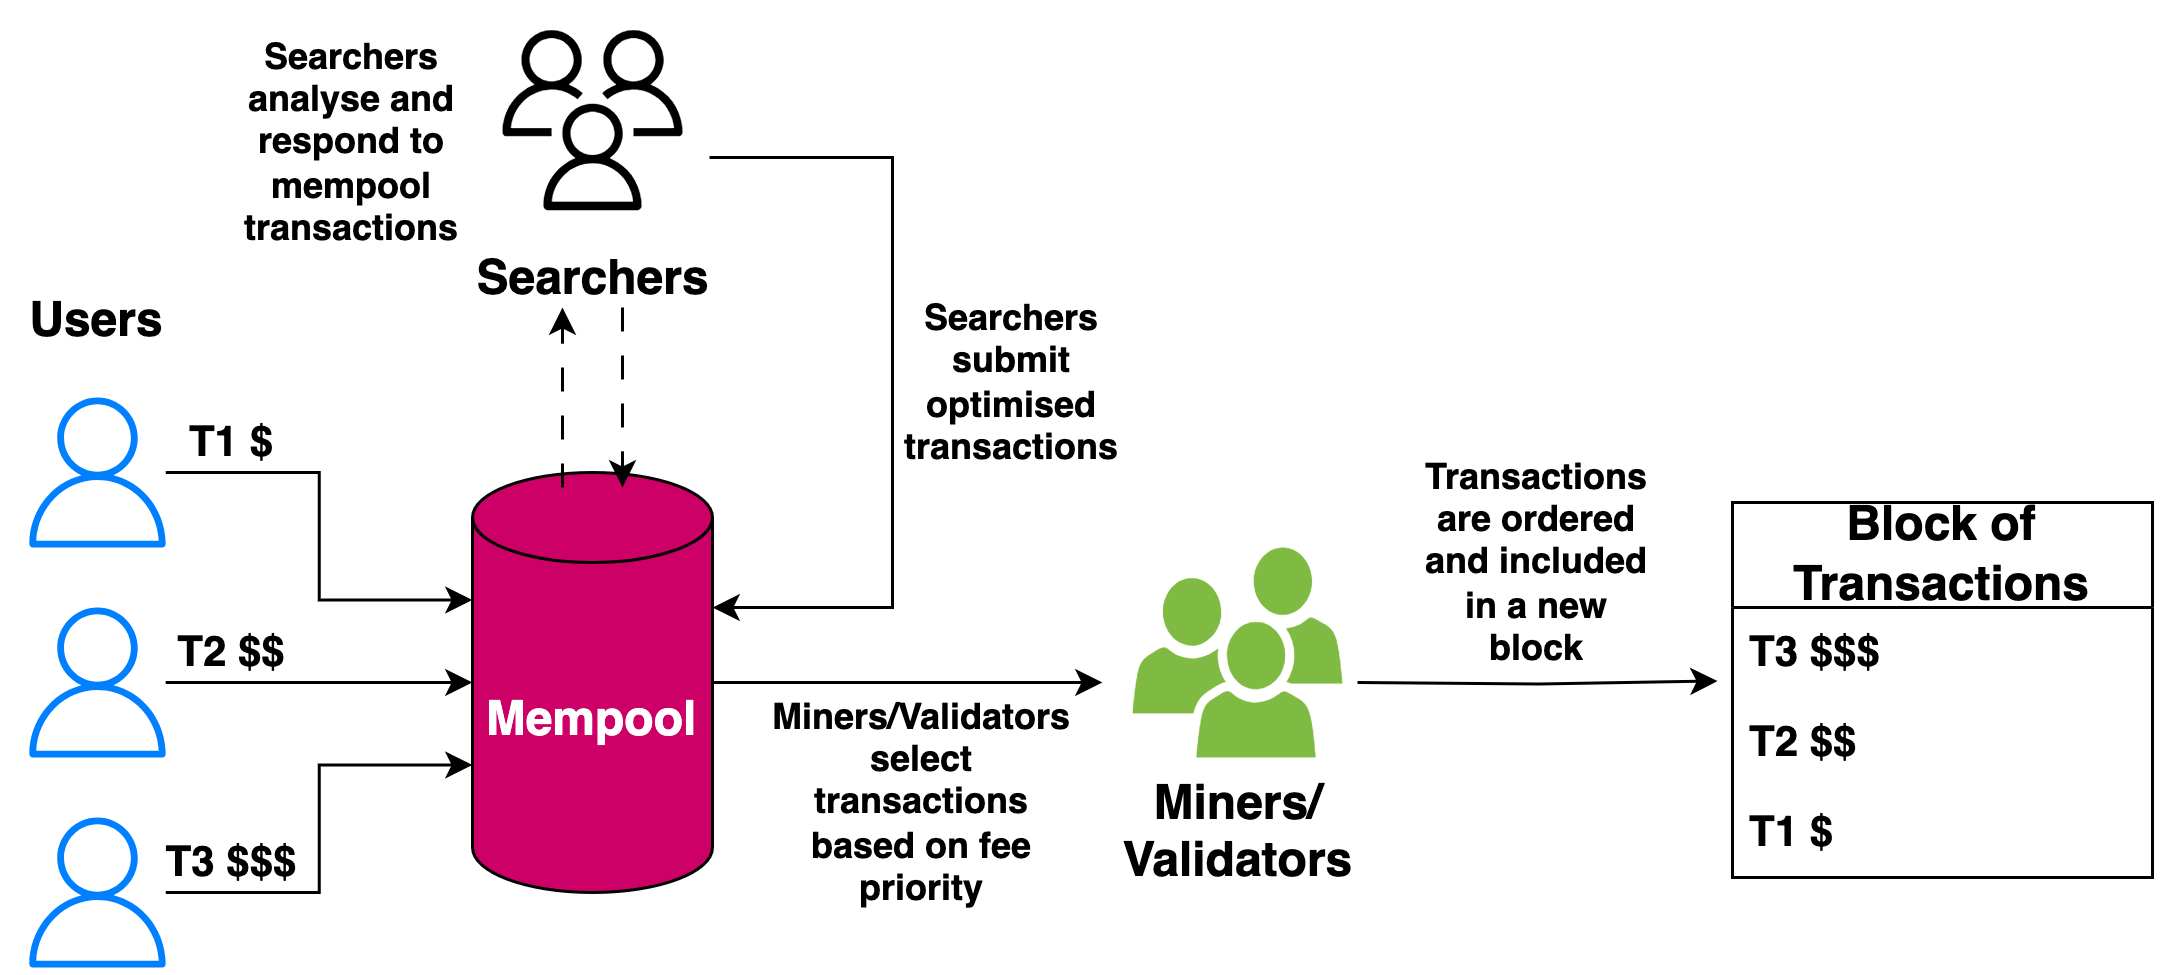

The diagram above was exported from draw.io. Its source (the exported page's mxGraphModel, read from the mxfile embedded in the PNG):
<mxGraphModel dx="954" dy="640" grid="1" gridSize="10" guides="1" tooltips="1" connect="1" arrows="1" fold="1" page="1" pageScale="1" pageWidth="1269" pageHeight="869" math="0" shadow="0">
  <root>
    <mxCell id="0" />
    <mxCell id="1" parent="0" />
    <mxCell id="BpBcidoPJ2YP8HwfpCZi-50" style="edgeStyle=orthogonalEdgeStyle;rounded=0;orthogonalLoop=1;jettySize=auto;html=1;exitX=1;exitY=0.5;exitDx=0;exitDy=0;exitPerimeter=0;" edge="1" parent="1" source="BpBcidoPJ2YP8HwfpCZi-2">
      <mxGeometry relative="1" as="geometry">
        <mxPoint x="490" y="325" as="targetPoint" />
      </mxGeometry>
    </mxCell>
    <mxCell id="BpBcidoPJ2YP8HwfpCZi-2" value="&lt;b&gt;&lt;font style=&quot;font-size: 16px;&quot; color=&quot;#ffffff&quot;&gt;Mempool&lt;/font&gt;&lt;/b&gt;" style="shape=cylinder3;whiteSpace=wrap;html=1;boundedLbl=1;backgroundOutline=1;size=15;fillColor=#CC0066;" vertex="1" parent="1">
      <mxGeometry x="280" y="255" width="80" height="140" as="geometry" />
    </mxCell>
    <mxCell id="BpBcidoPJ2YP8HwfpCZi-4" value="&lt;b&gt;&lt;font color=&quot;#000000&quot; style=&quot;font-size: 16px;&quot;&gt;Searchers&lt;/font&gt;&lt;/b&gt;" style="sketch=0;outlineConnect=0;fontColor=#232F3E;gradientColor=none;strokeColor=#000000;fillColor=#ffffff;dashed=0;verticalLabelPosition=bottom;verticalAlign=top;align=center;html=1;fontSize=12;fontStyle=0;aspect=fixed;shape=mxgraph.aws4.resourceIcon;resIcon=mxgraph.aws4.users;" vertex="1" parent="1">
      <mxGeometry x="282.5" y="100" width="75" height="75" as="geometry" />
    </mxCell>
    <mxCell id="BpBcidoPJ2YP8HwfpCZi-5" value="" style="sketch=0;outlineConnect=0;fontColor=#232F3E;gradientColor=none;fillColor=#007FFF;strokeColor=none;dashed=0;verticalLabelPosition=bottom;verticalAlign=top;align=center;html=1;fontSize=12;fontStyle=0;aspect=fixed;pointerEvents=1;shape=mxgraph.aws4.user;" vertex="1" parent="1">
      <mxGeometry x="130" y="230" width="50" height="50" as="geometry" />
    </mxCell>
    <mxCell id="BpBcidoPJ2YP8HwfpCZi-6" value="" style="sketch=0;outlineConnect=0;fontColor=#232F3E;gradientColor=none;fillColor=#007FFF;strokeColor=none;dashed=0;verticalLabelPosition=bottom;verticalAlign=top;align=center;html=1;fontSize=12;fontStyle=0;aspect=fixed;pointerEvents=1;shape=mxgraph.aws4.user;" vertex="1" parent="1">
      <mxGeometry x="130" y="300" width="50" height="50" as="geometry" />
    </mxCell>
    <mxCell id="BpBcidoPJ2YP8HwfpCZi-7" value="" style="sketch=0;outlineConnect=0;fontColor=#232F3E;gradientColor=none;fillColor=#007FFF;strokeColor=none;dashed=0;verticalLabelPosition=bottom;verticalAlign=top;align=center;html=1;fontSize=12;fontStyle=0;aspect=fixed;pointerEvents=1;shape=mxgraph.aws4.user;" vertex="1" parent="1">
      <mxGeometry x="130" y="370" width="50" height="50" as="geometry" />
    </mxCell>
    <mxCell id="BpBcidoPJ2YP8HwfpCZi-8" value="&lt;b&gt;&lt;font style=&quot;font-size: 16px;&quot;&gt;Miners/&lt;br&gt;Validators&lt;/font&gt;&lt;/b&gt;" style="sketch=0;pointerEvents=1;shadow=0;dashed=0;html=1;strokeColor=none;labelPosition=center;verticalLabelPosition=bottom;verticalAlign=top;outlineConnect=0;align=center;shape=mxgraph.office.users.users;fillColor=#7FBA42;" vertex="1" parent="1">
      <mxGeometry x="500" y="280" width="70" height="70" as="geometry" />
    </mxCell>
    <mxCell id="BpBcidoPJ2YP8HwfpCZi-9" value="&lt;b&gt;&lt;font style=&quot;font-size: 16px;&quot;&gt;Block of Transactions&lt;/font&gt;&lt;/b&gt;" style="swimlane;fontStyle=0;childLayout=stackLayout;horizontal=1;startSize=35;horizontalStack=0;resizeParent=1;resizeParentMax=0;resizeLast=0;collapsible=1;marginBottom=0;whiteSpace=wrap;html=1;" vertex="1" parent="1">
      <mxGeometry x="700" y="265" width="140" height="125" as="geometry">
        <mxRectangle x="710" y="265" width="210" height="35" as="alternateBounds" />
      </mxGeometry>
    </mxCell>
    <mxCell id="BpBcidoPJ2YP8HwfpCZi-10" value="&lt;font style=&quot;font-size: 14px;&quot;&gt;T3 $$$&lt;/font&gt;" style="text;strokeColor=none;fillColor=none;align=left;verticalAlign=middle;spacingLeft=4;spacingRight=4;overflow=hidden;points=[[0,0.5],[1,0.5]];portConstraint=eastwest;rotatable=0;whiteSpace=wrap;html=1;fontStyle=1" vertex="1" parent="BpBcidoPJ2YP8HwfpCZi-9">
      <mxGeometry y="35" width="140" height="30" as="geometry" />
    </mxCell>
    <mxCell id="BpBcidoPJ2YP8HwfpCZi-11" value="&lt;b&gt;&lt;font style=&quot;font-size: 14px;&quot;&gt;T2 $$&lt;/font&gt;&lt;/b&gt;" style="text;strokeColor=none;fillColor=none;align=left;verticalAlign=middle;spacingLeft=4;spacingRight=4;overflow=hidden;points=[[0,0.5],[1,0.5]];portConstraint=eastwest;rotatable=0;whiteSpace=wrap;html=1;" vertex="1" parent="BpBcidoPJ2YP8HwfpCZi-9">
      <mxGeometry y="65" width="140" height="30" as="geometry" />
    </mxCell>
    <mxCell id="BpBcidoPJ2YP8HwfpCZi-12" value="&lt;b&gt;&lt;font style=&quot;font-size: 14px;&quot;&gt;T1 $&lt;/font&gt;&lt;/b&gt;" style="text;strokeColor=none;fillColor=none;align=left;verticalAlign=middle;spacingLeft=4;spacingRight=4;overflow=hidden;points=[[0,0.5],[1,0.5]];portConstraint=eastwest;rotatable=0;whiteSpace=wrap;html=1;" vertex="1" parent="BpBcidoPJ2YP8HwfpCZi-9">
      <mxGeometry y="95" width="140" height="30" as="geometry" />
    </mxCell>
    <mxCell id="BpBcidoPJ2YP8HwfpCZi-14" style="edgeStyle=orthogonalEdgeStyle;rounded=0;orthogonalLoop=1;jettySize=auto;html=1;entryX=0;entryY=0;entryDx=0;entryDy=42.5;entryPerimeter=0;" edge="1" parent="1" source="BpBcidoPJ2YP8HwfpCZi-5" target="BpBcidoPJ2YP8HwfpCZi-2">
      <mxGeometry relative="1" as="geometry" />
    </mxCell>
    <mxCell id="BpBcidoPJ2YP8HwfpCZi-15" style="edgeStyle=orthogonalEdgeStyle;rounded=0;orthogonalLoop=1;jettySize=auto;html=1;entryX=0;entryY=0;entryDx=0;entryDy=97.5;entryPerimeter=0;" edge="1" parent="1" source="BpBcidoPJ2YP8HwfpCZi-7" target="BpBcidoPJ2YP8HwfpCZi-2">
      <mxGeometry relative="1" as="geometry" />
    </mxCell>
    <mxCell id="BpBcidoPJ2YP8HwfpCZi-16" style="edgeStyle=orthogonalEdgeStyle;rounded=0;orthogonalLoop=1;jettySize=auto;html=1;entryX=0;entryY=0.5;entryDx=0;entryDy=0;entryPerimeter=0;" edge="1" parent="1" source="BpBcidoPJ2YP8HwfpCZi-6" target="BpBcidoPJ2YP8HwfpCZi-2">
      <mxGeometry relative="1" as="geometry" />
    </mxCell>
    <mxCell id="BpBcidoPJ2YP8HwfpCZi-28" value="&lt;b&gt;&lt;font style=&quot;font-size: 14px;&quot;&gt;T1 $&lt;/font&gt;&lt;/b&gt;" style="text;html=1;strokeColor=none;fillColor=none;align=center;verticalAlign=middle;whiteSpace=wrap;rounded=0;" vertex="1" parent="1">
      <mxGeometry x="170" y="230" width="60" height="30" as="geometry" />
    </mxCell>
    <mxCell id="BpBcidoPJ2YP8HwfpCZi-30" value="&lt;b&gt;&lt;font style=&quot;font-size: 14px;&quot;&gt;T2 $$&lt;/font&gt;&lt;/b&gt;" style="text;html=1;strokeColor=none;fillColor=none;align=center;verticalAlign=middle;whiteSpace=wrap;rounded=0;" vertex="1" parent="1">
      <mxGeometry x="170" y="300" width="60" height="30" as="geometry" />
    </mxCell>
    <mxCell id="BpBcidoPJ2YP8HwfpCZi-31" value="&lt;b&gt;&lt;font style=&quot;font-size: 14px;&quot;&gt;T3 $$$&lt;/font&gt;&lt;/b&gt;" style="text;html=1;strokeColor=none;fillColor=none;align=center;verticalAlign=middle;whiteSpace=wrap;rounded=0;" vertex="1" parent="1">
      <mxGeometry x="170" y="370" width="60" height="30" as="geometry" />
    </mxCell>
    <mxCell id="BpBcidoPJ2YP8HwfpCZi-32" value="&lt;b&gt;&lt;font style=&quot;font-size: 16px;&quot;&gt;Users&lt;/font&gt;&lt;/b&gt;" style="text;html=1;strokeColor=none;fillColor=none;align=center;verticalAlign=middle;whiteSpace=wrap;rounded=0;" vertex="1" parent="1">
      <mxGeometry x="125" y="190" width="60" height="30" as="geometry" />
    </mxCell>
    <mxCell id="BpBcidoPJ2YP8HwfpCZi-42" style="edgeStyle=orthogonalEdgeStyle;rounded=0;orthogonalLoop=1;jettySize=auto;html=1;strokeColor=default;dashed=1;dashPattern=8 8;" edge="1" parent="1">
      <mxGeometry relative="1" as="geometry">
        <mxPoint x="330" y="260" as="targetPoint" />
        <mxPoint x="330" y="200" as="sourcePoint" />
      </mxGeometry>
    </mxCell>
    <mxCell id="BpBcidoPJ2YP8HwfpCZi-43" style="edgeStyle=orthogonalEdgeStyle;rounded=0;orthogonalLoop=1;jettySize=auto;html=1;strokeColor=default;dashed=1;dashPattern=8 8;" edge="1" parent="1">
      <mxGeometry relative="1" as="geometry">
        <mxPoint x="310" y="200" as="targetPoint" />
        <mxPoint x="310" y="260" as="sourcePoint" />
      </mxGeometry>
    </mxCell>
    <mxCell id="BpBcidoPJ2YP8HwfpCZi-44" value="&lt;b&gt;Searchers analyse and respond to mempool transactions&lt;/b&gt;" style="text;html=1;strokeColor=none;fillColor=none;align=center;verticalAlign=middle;whiteSpace=wrap;rounded=0;" vertex="1" parent="1">
      <mxGeometry x="200" y="140" width="80" height="10" as="geometry" />
    </mxCell>
    <mxCell id="BpBcidoPJ2YP8HwfpCZi-47" style="edgeStyle=orthogonalEdgeStyle;rounded=0;orthogonalLoop=1;jettySize=auto;html=1;" edge="1" parent="1">
      <mxGeometry relative="1" as="geometry">
        <mxPoint x="359" y="150" as="sourcePoint" />
        <mxPoint x="360" y="300" as="targetPoint" />
        <Array as="points">
          <mxPoint x="420" y="150" />
          <mxPoint x="420" y="300" />
          <mxPoint x="359" y="300" />
        </Array>
      </mxGeometry>
    </mxCell>
    <mxCell id="BpBcidoPJ2YP8HwfpCZi-49" value="&lt;b&gt;Searchers submit optimised transactions&lt;/b&gt;" style="text;html=1;strokeColor=none;fillColor=none;align=center;verticalAlign=middle;whiteSpace=wrap;rounded=0;" vertex="1" parent="1">
      <mxGeometry x="430" y="210" width="60" height="30" as="geometry" />
    </mxCell>
    <mxCell id="BpBcidoPJ2YP8HwfpCZi-51" value="Miners/Validators select transactions based on fee priority" style="text;html=1;strokeColor=none;fillColor=none;align=center;verticalAlign=middle;whiteSpace=wrap;rounded=0;fontStyle=1" vertex="1" parent="1">
      <mxGeometry x="400" y="350" width="60" height="30" as="geometry" />
    </mxCell>
    <mxCell id="BpBcidoPJ2YP8HwfpCZi-52" style="edgeStyle=orthogonalEdgeStyle;rounded=0;orthogonalLoop=1;jettySize=auto;html=1;" edge="1" parent="1">
      <mxGeometry relative="1" as="geometry">
        <mxPoint x="695" y="324.5" as="targetPoint" />
        <mxPoint x="575" y="325" as="sourcePoint" />
      </mxGeometry>
    </mxCell>
    <mxCell id="BpBcidoPJ2YP8HwfpCZi-53" value="Transactions are ordered and included in a new block" style="text;html=1;strokeColor=none;fillColor=none;align=center;verticalAlign=middle;whiteSpace=wrap;rounded=0;fontStyle=1" vertex="1" parent="1">
      <mxGeometry x="605" y="270" width="60" height="30" as="geometry" />
    </mxCell>
  </root>
</mxGraphModel>